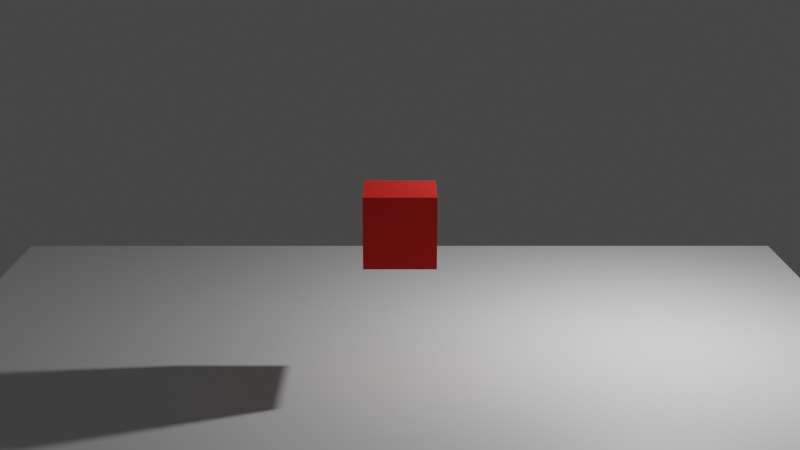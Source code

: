 # Source: level1.blend  (saved by Blender 3.3.6; exported with 4.5.12 LTS)
import bpy
from mathutils import Matrix  # noqa: F401  (used for matrix-valued properties, if any)

bpy.ops.wm.read_factory_settings(use_empty=True)
scene = bpy.context.scene
scene.name = 'Scene'

# ---- collections
col_essentials = bpy.data.collections.new('Essentials'); scene.collection.children.link(col_essentials)
col_platforms = bpy.data.collections.new('Platforms'); scene.collection.children.link(col_platforms)
col_coins = bpy.data.collections.new('Coins'); scene.collection.children.link(col_coins)

# ---- materials (node trees are filled in below, after node groups)
mat_material_001 = bpy.data.materials.new('Material.001')
mat_material_001.alpha_threshold = 0.0
mat_material_001.use_transparent_shadow = False
mat_material_001.diffuse_color = (0.8, 0.03832, 0.03095, 1.0)
mat_material_001.roughness = 0.5
mat_material_001.line_color = (0.0, 0.0, 0.0, 1.0)
mat_material = bpy.data.materials.new('Material')
mat_material.alpha_threshold = 0.0
mat_material.use_transparent_shadow = False
mat_material.roughness = 0.5
mat_material.line_color = (0.0, 0.0, 0.0, 1.0)
mat_material_009 = bpy.data.materials.new('Material.009')
mat_material_009.use_transparent_shadow = False
mat_material_009.diffuse_color = (0.8, 0.6647, 0.02242, 1.0)

# ---- material node trees
mat_material.use_nodes = True; mat_material.node_tree.nodes.clear()
_N = mat_material.node_tree.nodes; _L = mat_material.node_tree.links
n0 = _N.new('ShaderNodeOutputMaterial'); n0.name = 'Material Output'; n0.location = (300, 300)
n1 = _N.new('ShaderNodeBsdfPrincipled'); n1.name = 'Principled BSDF'; n1.location = (10, 300)
n1.distribution = 'GGX'
n1.subsurface_method = 'RANDOM_WALK_SKIN'
n1.inputs[3].default_value = 1.45
n1.inputs[27].default_value = (0.0, 0.0, 0.0, 1.0)
n1.inputs[28].default_value = 1.0
_L.new(n1.outputs[0], n0.inputs[0])
n0.is_active_output = True

# ---- world
world_world = bpy.data.worlds.new('World'); scene.world = world_world
world_world.use_nodes = True; world_world.node_tree.nodes.clear()
_N = world_world.node_tree.nodes; _L = world_world.node_tree.links
n0 = _N.new('ShaderNodeOutputWorld'); n0.name = 'World Output'; n0.location = (300, 300)
n1 = _N.new('ShaderNodeBackground'); n1.name = 'Background'; n1.location = (10, 300)
n1.inputs[0].default_value = (0.05088, 0.05088, 0.05088, 1.0)
_L.new(n1.outputs[0], n0.inputs[0])
n0.is_active_output = True
world_world.color = (0.05088, 0.05088, 0.05088)
world_world.use_sun_shadow = False
world_world.sun_shadow_jitter_overblur = 0.0

# ---- cameras
cam_camera = bpy.data.cameras.new('Camera')
cam_camera.clip_end = 100.0
cam_camera.lens = 58.68
cam_camera.ortho_scale = 7.314

# ---- lights
light_light = bpy.data.lights.new('Light', 'POINT')
light_light.transmission_factor = 0.0
light_light.energy = 1000.0
light_light.shadow_soft_size = 0.1
light_light.shadow_maximum_resolution = 0.006
light_light.use_absolute_resolution = True

# ---- meshes
me_cube_001 = bpy.data.meshes.new('Cube.001')
me_cube_001.from_pydata([(1.0, 1.0, 1.0), (1.0, 1.0, -1.0), (1.0, -1.0, 1.0), (1.0, -1.0, -1.0), (-1.0, 1.0, 1.0), (-1.0, 1.0, -1.0), (-1.0, -1.0, 1.0), (-1.0, -1.0, -1.0)], [], [(0, 4, 6, 2), (3, 2, 6, 7), (7, 6, 4, 5), (5, 1, 3, 7), (1, 0, 2, 3), (5, 4, 0, 1)])
_uv = me_cube_001.uv_layers.new(name='UVMap')
_uv.uv.foreach_set('vector', [0.625, 0.5, 0.875, 0.5, 0.875, 0.75, 0.625, 0.75, 0.375, 0.75, 0.625, 0.75, 0.625, 1.0, 0.375, 1.0, 0.375, 0.0, 0.625, 0.0, 0.625, 0.25, 0.375, 0.25, 0.125, 0.5, 0.375, 0.5, 0.375, 0.75, 0.125, 0.75, 0.375, 0.5, 0.625, 0.5, 0.625, 0.75, 0.375, 0.75, 0.375, 0.25, 0.625, 0.25, 0.625, 0.5, 0.375, 0.5])
me_cube_001.materials.append(mat_material_001)
me_cube_001.use_mirror_vertex_groups = False
me_cube_001.update()
me_cube = bpy.data.meshes.new('Cube')
me_cube.from_pydata([(1.0, 1.0, 1.0), (1.0, 1.0, -1.0), (1.0, -1.0, 1.0), (1.0, -1.0, -1.0), (-1.0, 1.0, 1.0), (-1.0, 1.0, -1.0), (-1.0, -1.0, 1.0), (-1.0, -1.0, -1.0)], [], [(0, 4, 6, 2), (3, 2, 6, 7), (7, 6, 4, 5), (5, 1, 3, 7), (1, 0, 2, 3), (5, 4, 0, 1)])
_uv = me_cube.uv_layers.new(name='UVMap')
_uv.uv.foreach_set('vector', [0.625, 0.5, 0.875, 0.5, 0.875, 0.75, 0.625, 0.75, 0.375, 0.75, 0.625, 0.75, 0.625, 1.0, 0.375, 1.0, 0.375, 0.0, 0.625, 0.0, 0.625, 0.25, 0.375, 0.25, 0.125, 0.5, 0.375, 0.5, 0.375, 0.75, 0.125, 0.75, 0.375, 0.5, 0.625, 0.5, 0.625, 0.75, 0.375, 0.75, 0.375, 0.25, 0.625, 0.25, 0.625, 0.5, 0.375, 0.5])
me_cube.materials.append(mat_material)
me_cube.use_mirror_vertex_groups = False
me_cube.update()
me_cylinder = bpy.data.meshes.new('Cylinder')
me_cylinder.from_pydata([(0.0, 1.0, -1.0), (0.0, 1.0, 1.0), (0.1951, 0.9808, -1.0), (0.1951, 0.9808, 1.0), (0.3827, 0.9239, -1.0), (0.3827, 0.9239, 1.0), (0.5556, 0.8315, -1.0), (0.5556, 0.8315, 1.0), (0.7071, 0.7071, -1.0), (0.7071, 0.7071, 1.0), (0.8315, 0.5556, -1.0), (0.8315, 0.5556, 1.0), (0.9239, 0.3827, -1.0), (0.9239, 0.3827, 1.0), (0.9808, 0.1951, -1.0), (0.9808, 0.1951, 1.0), (1.0, 0.0, -1.0), (1.0, 0.0, 1.0), (0.9808, -0.1951, -1.0), (0.9808, -0.1951, 1.0), (0.9239, -0.3827, -1.0), (0.9239, -0.3827, 1.0), (0.8315, -0.5556, -1.0), (0.8315, -0.5556, 1.0), (0.7071, -0.7071, -1.0), (0.7071, -0.7071, 1.0), (0.5556, -0.8315, -1.0), (0.5556, -0.8315, 1.0), (0.3827, -0.9239, -1.0), (0.3827, -0.9239, 1.0), (0.1951, -0.9808, -1.0), (0.1951, -0.9808, 1.0), (0.0, -1.0, -1.0), (0.0, -1.0, 1.0), (-0.1951, -0.9808, -1.0), (-0.1951, -0.9808, 1.0), (-0.3827, -0.9239, -1.0), (-0.3827, -0.9239, 1.0), (-0.5556, -0.8315, -1.0), (-0.5556, -0.8315, 1.0), (-0.7071, -0.7071, -1.0), (-0.7071, -0.7071, 1.0), (-0.8315, -0.5556, -1.0), (-0.8315, -0.5556, 1.0), (-0.9239, -0.3827, -1.0), (-0.9239, -0.3827, 1.0), (-0.9808, -0.1951, -1.0), (-0.9808, -0.1951, 1.0), (-1.0, 0.0, -1.0), (-1.0, 0.0, 1.0), (-0.9808, 0.1951, -1.0), (-0.9808, 0.1951, 1.0), (-0.9239, 0.3827, -1.0), (-0.9239, 0.3827, 1.0), (-0.8315, 0.5556, -1.0), (-0.8315, 0.5556, 1.0), (-0.7071, 0.7071, -1.0), (-0.7071, 0.7071, 1.0), (-0.5556, 0.8315, -1.0), (-0.5556, 0.8315, 1.0), (-0.3827, 0.9239, -1.0), (-0.3827, 0.9239, 1.0), (-0.1951, 0.9808, -1.0), (-0.1951, 0.9808, 1.0)], [], [(0, 1, 3, 2), (2, 3, 5, 4), (4, 5, 7, 6), (6, 7, 9, 8), (8, 9, 11, 10), (10, 11, 13, 12), (12, 13, 15, 14), (14, 15, 17, 16), (16, 17, 19, 18), (18, 19, 21, 20), (20, 21, 23, 22), (22, 23, 25, 24), (24, 25, 27, 26), (26, 27, 29, 28), (28, 29, 31, 30), (30, 31, 33, 32), (32, 33, 35, 34), (34, 35, 37, 36), (36, 37, 39, 38), (38, 39, 41, 40), (40, 41, 43, 42), (42, 43, 45, 44), (44, 45, 47, 46), (46, 47, 49, 48), (48, 49, 51, 50), (50, 51, 53, 52), (52, 53, 55, 54), (54, 55, 57, 56), (56, 57, 59, 58), (58, 59, 61, 60), (3, 1, 63, 61, 59, 57, 55, 53, 51, 49, 47, 45, 43, 41, 39, 37, 35, 33, 31, 29, 27, 25, 23, 21, 19, 17, 15, 13, 11, 9, 7, 5), (60, 61, 63, 62), (62, 63, 1, 0), (0, 2, 4, 6, 8, 10, 12, 14, 16, 18, 20, 22, 24, 26, 28, 30, 32, 34, 36, 38, 40, 42, 44, 46, 48, 50, 52, 54, 56, 58, 60, 62)])
_uv = me_cylinder.uv_layers.new(name='UVMap')
_uv.uv.foreach_set('vector', [1.0, 0.5, 1.0, 1.0, 0.9688, 1.0, 0.9688, 0.5, 0.9688, 0.5, 0.9688, 1.0, 0.9375, 1.0, 0.9375, 0.5, 0.9375, 0.5, 0.9375, 1.0, 0.9062, 1.0, 0.9062, 0.5, 0.9062, 0.5, 0.9062, 1.0, 0.875, 1.0, 0.875, 0.5, 0.875, 0.5, 0.875, 1.0, 0.8438, 1.0, 0.8438, 0.5, 0.8438, 0.5, 0.8438, 1.0, 0.8125, 1.0, 0.8125, 0.5, 0.8125, 0.5, 0.8125, 1.0, 0.7812, 1.0, 0.7812, 0.5, 0.7812, 0.5, 0.7812, 1.0, 0.75, 1.0, 0.75, 0.5, 0.75, 0.5, 0.75, 1.0, 0.7188, 1.0, 0.7188, 0.5, 0.7188, 0.5, 0.7188, 1.0, 0.6875, 1.0, 0.6875, 0.5, 0.6875, 0.5, 0.6875, 1.0, 0.6562, 1.0, 0.6562, 0.5, 0.6562, 0.5, 0.6562, 1.0, 0.625, 1.0, 0.625, 0.5, 0.625, 0.5, 0.625, 1.0, 0.5938, 1.0, 0.5938, 0.5, 0.5938, 0.5, 0.5938, 1.0, 0.5625, 1.0, 0.5625, 0.5, 0.5625, 0.5, 0.5625, 1.0, 0.5312, 1.0, 0.5312, 0.5, 0.5312, 0.5, 0.5312, 1.0, 0.5, 1.0, 0.5, 0.5, 0.5, 0.5, 0.5, 1.0, 0.4688, 1.0, 0.4688, 0.5, 0.4688, 0.5, 0.4688, 1.0, 0.4375, 1.0, 0.4375, 0.5, 0.4375, 0.5, 0.4375, 1.0, 0.4062, 1.0, 0.4062, 0.5, 0.4062, 0.5, 0.4062, 1.0, 0.375, 1.0, 0.375, 0.5, 0.375, 0.5, 0.375, 1.0, 0.3438, 1.0, 0.3438, 0.5, 0.3438, 0.5, 0.3438, 1.0, 0.3125, 1.0, 0.3125, 0.5, 0.3125, 0.5, 0.3125, 1.0, 0.2812, 1.0, 0.2812, 0.5, 0.2812, 0.5, 0.2812, 1.0, 0.25, 1.0, 0.25, 0.5, 0.25, 0.5, 0.25, 1.0, 0.2188, 1.0, 0.2188, 0.5, 0.2188, 0.5, 0.2188, 1.0, 0.1875, 1.0, 0.1875, 0.5, 0.1875, 0.5, 0.1875, 1.0, 0.1562, 1.0, 0.1562, 0.5, 0.1562, 0.5, 0.1562, 1.0, 0.125, 1.0, 0.125, 0.5, 0.125, 0.5, 0.125, 1.0, 0.09375, 1.0, 0.09375, 0.5, 0.09375, 0.5, 0.09375, 1.0, 0.0625, 1.0, 0.0625, 0.5, 0.2968, 0.4854, 0.25, 0.49, 0.2032, 0.4854, 0.1582, 0.4717, 0.1167, 0.4496, 0.08029, 0.4197, 0.05045, 0.3833, 0.02827, 0.3418, 0.01461, 0.2968, 0.01, 0.25, 0.01461, 0.2032, 0.02827, 0.1582, 0.05045, 0.1167, 0.08029, 0.08029, 0.1167, 0.05045, 0.1582, 0.02827, 0.2032, 0.01461, 0.25, 0.01, 0.2968, 0.01461, 0.3418, 0.02827, 0.3833, 0.05045, 0.4197, 0.08029, 0.4496, 0.1167, 0.4717, 0.1582, 0.4854, 0.2032, 0.49, 0.25, 0.4854, 0.2968, 0.4717, 0.3418, 0.4496, 0.3833, 0.4197, 0.4197, 0.3833, 0.4496, 0.3418, 0.4717, 0.0625, 0.5, 0.0625, 1.0, 0.03125, 1.0, 0.03125, 0.5, 0.03125, 0.5, 0.03125, 1.0, 0.0, 1.0, 0.0, 0.5, 0.75, 0.49, 0.7968, 0.4854, 0.8418, 0.4717, 0.8833, 0.4496, 0.9197, 0.4197, 0.9496, 0.3833, 0.9717, 0.3418, 0.9854, 0.2968, 0.99, 0.25, 0.9854, 0.2032, 0.9717, 0.1582, 0.9496, 0.1167, 0.9197, 0.08029, 0.8833, 0.05045, 0.8418, 0.02827, 0.7968, 0.01461, 0.75, 0.01, 0.7032, 0.01461, 0.6582, 0.02827, 0.6167, 0.05045, 0.5803, 0.08029, 0.5504, 0.1167, 0.5283, 0.1582, 0.5146, 0.2032, 0.51, 0.25, 0.5146, 0.2968, 0.5283, 0.3418, 0.5504, 0.3833, 0.5803, 0.4197, 0.6167, 0.4496, 0.6582, 0.4717, 0.7032, 0.4854])
me_cylinder.materials.append(mat_material_009)
me_cylinder.update()

# ---- objects
ob_light = bpy.data.objects.new('Light', light_light)
ob_camera = bpy.data.objects.new('Camera', cam_camera)
ob_player = bpy.data.objects.new('Player', me_cube_001)
ob_platform_000 = bpy.data.objects.new('Platform.000', me_cube)
ob_coin = bpy.data.objects.new('Coin', me_cylinder)

# ---- transforms, parenting, visibility, modifiers, constraints
ob_light.location = (4.076, 1.005, 5.904)
ob_light.rotation_euler = (0.6503, 0.05522, 1.866)
ob_light.lock_rotations_4d = False
ob_light.empty_display_type = 'ARROWS'
ob_light.color = (0.0, 0.0, 0.0, 0.0)
ob_light.lineart.crease_threshold = 0.0
ob_camera.location = (0.0, -17.37, 8.279)
ob_camera.rotation_euler = (1.307, -0.0, 0.0)
ob_camera.lock_rotations_4d = False
ob_camera.empty_display_type = 'ARROWS'
ob_camera.color = (0.0, 0.0, 0.0, 0.0)
ob_camera.display_type = 'WIRE'
ob_camera.lineart.crease_threshold = 0.0
ob_player.location = (0.0, 0.0, 3.6)
ob_player.scale = (0.5, 0.5, 0.5)
ob_player.lock_rotations_4d = False
ob_player.empty_display_type = 'ARROWS'
ob_player.lineart.crease_threshold = 0.0
ob_platform_000.location = (0.0, 0.0, 1.176)
ob_platform_000.scale = (6.989, 6.428, 0.2643)
ob_platform_000.lock_rotations_4d = False
ob_platform_000.empty_display_type = 'ARROWS'
ob_platform_000.lineart.crease_threshold = 0.0
ob_coin.location = (-3.5, -10.13, 2.411)
ob_coin.rotation_euler = (1.571, -0.0, 0.0)
ob_coin.scale = (0.4774, 0.4774, 0.0385)

# ---- collection membership
col_essentials.objects.link(ob_light)
col_essentials.objects.link(ob_camera)
col_essentials.objects.link(ob_player)
col_platforms.objects.link(ob_platform_000)
col_coins.objects.link(ob_coin)

# ---- scene / render settings (as saved in the file)
scene.camera = ob_camera
scene.frame_start = 1; scene.frame_end = 250; scene.frame_set(43)
scene.render.engine = 'BLENDER_EEVEE_NEXT'
scene.cycles.sampling_pattern = 'TABULATED_SOBOL'
scene.cycles.use_light_tree = False
scene.view_settings.view_transform = 'Filmic'
bpy.context.view_layer.update()
